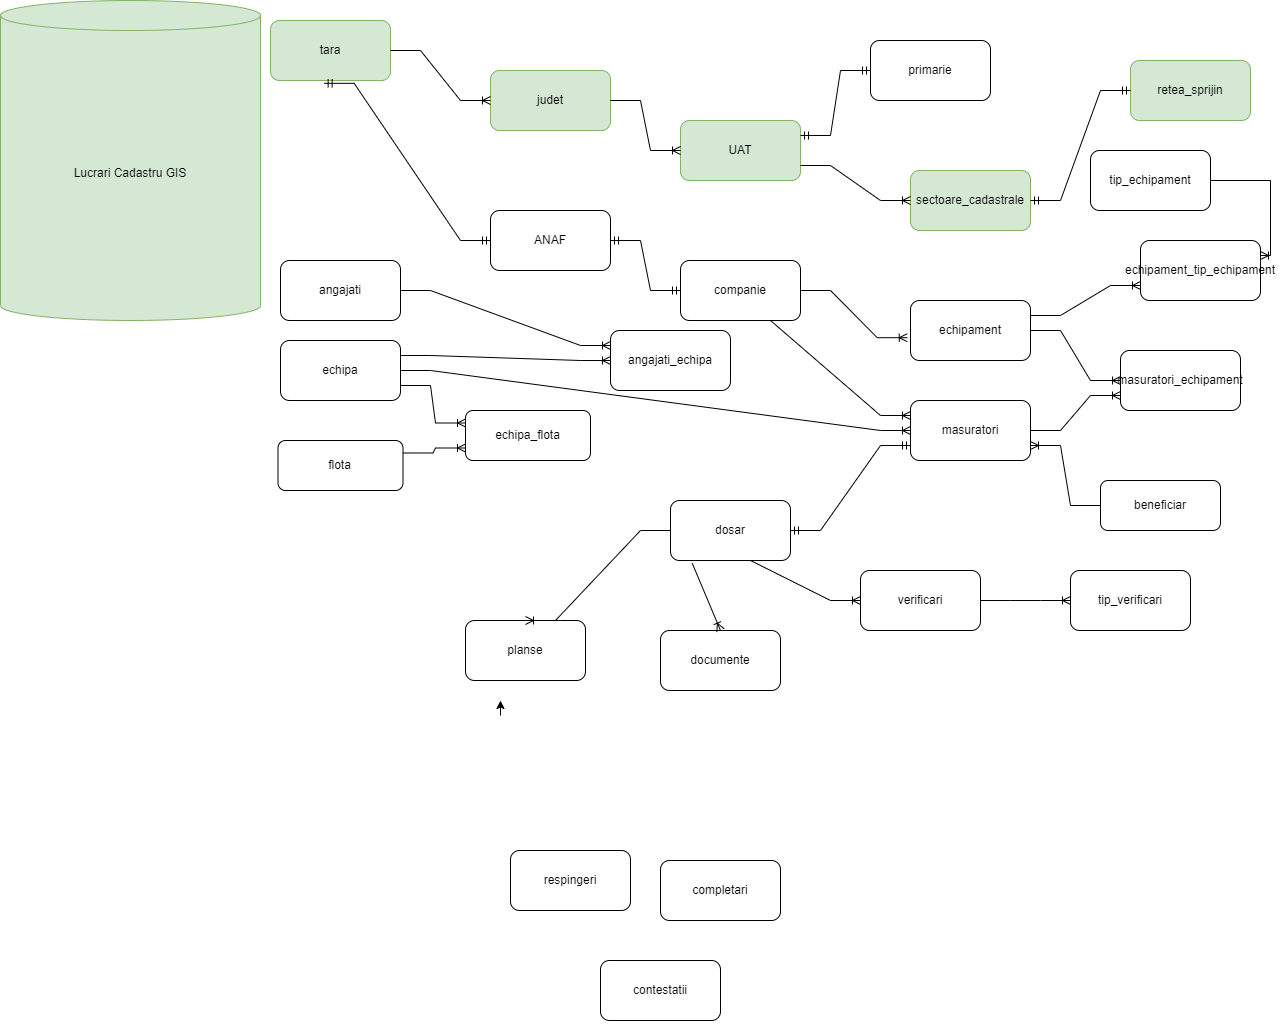

The diagram above was exported from draw.io. Its source (the exported page's mxGraphModel, read from the mxfile embedded in the PNG):
<mxGraphModel dx="1552" dy="882" grid="1" gridSize="10" guides="1" tooltips="1" connect="1" arrows="1" fold="1" page="1" pageScale="1" pageWidth="850" pageHeight="1100" math="0" shadow="0">
  <root>
    <mxCell id="0" />
    <mxCell id="1" parent="0" />
    <mxCell id="ROokGIwU-I5PkmGVCqzA-1" value="Lucrari Cadastru GIS&lt;br&gt;" style="shape=cylinder3;whiteSpace=wrap;html=1;boundedLbl=1;backgroundOutline=1;size=15;fillColor=#d5e8d4;strokeColor=#82b366;" parent="1" vertex="1">
      <mxGeometry y="20" width="260" height="320" as="geometry" />
    </mxCell>
    <mxCell id="ROokGIwU-I5PkmGVCqzA-3" value="retea_sprijin&lt;br&gt;" style="rounded=1;whiteSpace=wrap;html=1;fillColor=#d5e8d4;strokeColor=#82b366;" parent="1" vertex="1">
      <mxGeometry x="1130" y="80" width="120" height="60" as="geometry" />
    </mxCell>
    <mxCell id="ROokGIwU-I5PkmGVCqzA-5" value="echipa" style="rounded=1;whiteSpace=wrap;html=1;" parent="1" vertex="1">
      <mxGeometry x="280" y="360" width="120" height="60" as="geometry" />
    </mxCell>
    <mxCell id="ROokGIwU-I5PkmGVCqzA-7" value="angajati" style="rounded=1;whiteSpace=wrap;html=1;" parent="1" vertex="1">
      <mxGeometry x="280" y="280" width="120" height="60" as="geometry" />
    </mxCell>
    <mxCell id="ROokGIwU-I5PkmGVCqzA-8" value="sectoare_cadastrale" style="rounded=1;whiteSpace=wrap;html=1;fillColor=#d5e8d4;strokeColor=#82b366;" parent="1" vertex="1">
      <mxGeometry x="910" y="190" width="120" height="60" as="geometry" />
    </mxCell>
    <mxCell id="ROokGIwU-I5PkmGVCqzA-9" value="echipament" style="rounded=1;whiteSpace=wrap;html=1;" parent="1" vertex="1">
      <mxGeometry x="910" y="320" width="120" height="60" as="geometry" />
    </mxCell>
    <mxCell id="t_kvME6PJZ_PKbctjpxq-2" style="edgeStyle=orthogonalEdgeStyle;rounded=0;orthogonalLoop=1;jettySize=auto;html=1;exitX=0;exitY=0.75;exitDx=0;exitDy=0;" edge="1" parent="1">
      <mxGeometry relative="1" as="geometry">
        <mxPoint x="500" y="720" as="targetPoint" />
        <mxPoint x="500.0000000000002" y="734.9999999999998" as="sourcePoint" />
      </mxGeometry>
    </mxCell>
    <mxCell id="ROokGIwU-I5PkmGVCqzA-11" value="flota" style="rounded=1;whiteSpace=wrap;html=1;" parent="1" vertex="1">
      <mxGeometry x="277.5" y="460" width="125" height="50" as="geometry" />
    </mxCell>
    <mxCell id="ROokGIwU-I5PkmGVCqzA-12" value="documente" style="rounded=1;whiteSpace=wrap;html=1;" parent="1" vertex="1">
      <mxGeometry x="660" y="650" width="120" height="60" as="geometry" />
    </mxCell>
    <mxCell id="ROokGIwU-I5PkmGVCqzA-13" value="masuratori" style="rounded=1;whiteSpace=wrap;html=1;" parent="1" vertex="1">
      <mxGeometry x="910" y="420" width="120" height="60" as="geometry" />
    </mxCell>
    <mxCell id="ROokGIwU-I5PkmGVCqzA-14" value="primarie" style="rounded=1;whiteSpace=wrap;html=1;" parent="1" vertex="1">
      <mxGeometry x="870" y="60" width="120" height="60" as="geometry" />
    </mxCell>
    <mxCell id="ROokGIwU-I5PkmGVCqzA-15" value="beneficiar" style="rounded=1;whiteSpace=wrap;html=1;" parent="1" vertex="1">
      <mxGeometry x="1100" y="500" width="120" height="50" as="geometry" />
    </mxCell>
    <mxCell id="ROokGIwU-I5PkmGVCqzA-17" value="dosar" style="rounded=1;whiteSpace=wrap;html=1;" parent="1" vertex="1">
      <mxGeometry x="670" y="520" width="120" height="60" as="geometry" />
    </mxCell>
    <mxCell id="ROokGIwU-I5PkmGVCqzA-19" value="planse" style="rounded=1;whiteSpace=wrap;html=1;" parent="1" vertex="1">
      <mxGeometry x="465" y="640" width="120" height="60" as="geometry" />
    </mxCell>
    <mxCell id="ROokGIwU-I5PkmGVCqzA-20" value="respingeri" style="rounded=1;whiteSpace=wrap;html=1;" parent="1" vertex="1">
      <mxGeometry x="510" y="870" width="120" height="60" as="geometry" />
    </mxCell>
    <mxCell id="ROokGIwU-I5PkmGVCqzA-21" value="completari" style="rounded=1;whiteSpace=wrap;html=1;" parent="1" vertex="1">
      <mxGeometry x="660" y="880" width="120" height="60" as="geometry" />
    </mxCell>
    <mxCell id="ROokGIwU-I5PkmGVCqzA-22" value="contestatii" style="rounded=1;whiteSpace=wrap;html=1;" parent="1" vertex="1">
      <mxGeometry x="600" y="980" width="120" height="60" as="geometry" />
    </mxCell>
    <mxCell id="t_kvME6PJZ_PKbctjpxq-3" value="UAT" style="rounded=1;whiteSpace=wrap;html=1;fillColor=#d5e8d4;strokeColor=#82b366;" vertex="1" parent="1">
      <mxGeometry x="680" y="140" width="120" height="60" as="geometry" />
    </mxCell>
    <mxCell id="t_kvME6PJZ_PKbctjpxq-4" value="" style="edgeStyle=entityRelationEdgeStyle;fontSize=12;html=1;endArrow=ERoneToMany;rounded=0;entryX=0;entryY=0.5;entryDx=0;entryDy=0;exitX=1;exitY=0.75;exitDx=0;exitDy=0;" edge="1" parent="1" source="t_kvME6PJZ_PKbctjpxq-3" target="ROokGIwU-I5PkmGVCqzA-8">
      <mxGeometry width="100" height="100" relative="1" as="geometry">
        <mxPoint x="430" y="80" as="sourcePoint" />
        <mxPoint x="510" y="90" as="targetPoint" />
      </mxGeometry>
    </mxCell>
    <mxCell id="t_kvME6PJZ_PKbctjpxq-5" value="judet" style="rounded=1;whiteSpace=wrap;html=1;fillColor=#d5e8d4;strokeColor=#82b366;" vertex="1" parent="1">
      <mxGeometry x="490" y="90" width="120" height="60" as="geometry" />
    </mxCell>
    <mxCell id="t_kvME6PJZ_PKbctjpxq-6" value="" style="edgeStyle=entityRelationEdgeStyle;fontSize=12;html=1;endArrow=ERoneToMany;rounded=0;exitX=1;exitY=0.5;exitDx=0;exitDy=0;entryX=0;entryY=0.5;entryDx=0;entryDy=0;" edge="1" parent="1" source="t_kvME6PJZ_PKbctjpxq-5" target="t_kvME6PJZ_PKbctjpxq-3">
      <mxGeometry width="100" height="100" relative="1" as="geometry">
        <mxPoint x="470" y="280" as="sourcePoint" />
        <mxPoint x="570" y="180" as="targetPoint" />
      </mxGeometry>
    </mxCell>
    <mxCell id="t_kvME6PJZ_PKbctjpxq-7" value="tara" style="rounded=1;whiteSpace=wrap;html=1;fillColor=#d5e8d4;strokeColor=#82b366;" vertex="1" parent="1">
      <mxGeometry x="270" y="40" width="120" height="60" as="geometry" />
    </mxCell>
    <mxCell id="t_kvME6PJZ_PKbctjpxq-8" value="" style="edgeStyle=entityRelationEdgeStyle;fontSize=12;html=1;endArrow=ERoneToMany;rounded=0;exitX=1;exitY=0.5;exitDx=0;exitDy=0;entryX=0;entryY=0.5;entryDx=0;entryDy=0;" edge="1" parent="1" source="t_kvME6PJZ_PKbctjpxq-7" target="t_kvME6PJZ_PKbctjpxq-5">
      <mxGeometry width="100" height="100" relative="1" as="geometry">
        <mxPoint x="470" y="280" as="sourcePoint" />
        <mxPoint x="570" y="180" as="targetPoint" />
      </mxGeometry>
    </mxCell>
    <mxCell id="t_kvME6PJZ_PKbctjpxq-9" value="companie" style="rounded=1;whiteSpace=wrap;html=1;" vertex="1" parent="1">
      <mxGeometry x="680" y="280" width="120" height="60" as="geometry" />
    </mxCell>
    <mxCell id="t_kvME6PJZ_PKbctjpxq-10" value="" style="edgeStyle=entityRelationEdgeStyle;fontSize=12;html=1;endArrow=ERoneToMany;rounded=0;entryX=-0.027;entryY=0.62;entryDx=0;entryDy=0;entryPerimeter=0;exitX=1;exitY=0.5;exitDx=0;exitDy=0;" edge="1" parent="1" source="t_kvME6PJZ_PKbctjpxq-9" target="ROokGIwU-I5PkmGVCqzA-9">
      <mxGeometry width="100" height="100" relative="1" as="geometry">
        <mxPoint x="560" y="460" as="sourcePoint" />
        <mxPoint x="660" y="360" as="targetPoint" />
        <Array as="points">
          <mxPoint x="900" y="350" />
          <mxPoint x="907" y="340" />
        </Array>
      </mxGeometry>
    </mxCell>
    <mxCell id="t_kvME6PJZ_PKbctjpxq-11" value="ANAF" style="rounded=1;whiteSpace=wrap;html=1;" vertex="1" parent="1">
      <mxGeometry x="490" y="230" width="120" height="60" as="geometry" />
    </mxCell>
    <mxCell id="t_kvME6PJZ_PKbctjpxq-12" value="" style="edgeStyle=entityRelationEdgeStyle;fontSize=12;html=1;endArrow=ERmandOne;startArrow=ERmandOne;rounded=0;exitX=1;exitY=0.5;exitDx=0;exitDy=0;entryX=0;entryY=0.5;entryDx=0;entryDy=0;" edge="1" parent="1" source="t_kvME6PJZ_PKbctjpxq-11" target="t_kvME6PJZ_PKbctjpxq-9">
      <mxGeometry width="100" height="100" relative="1" as="geometry">
        <mxPoint x="560" y="460" as="sourcePoint" />
        <mxPoint x="660" y="360" as="targetPoint" />
      </mxGeometry>
    </mxCell>
    <mxCell id="t_kvME6PJZ_PKbctjpxq-13" value="" style="edgeStyle=entityRelationEdgeStyle;fontSize=12;html=1;endArrow=ERmandOne;startArrow=ERmandOne;rounded=0;exitX=0.447;exitY=1.047;exitDx=0;exitDy=0;exitPerimeter=0;entryX=0;entryY=0.5;entryDx=0;entryDy=0;" edge="1" parent="1" source="t_kvME6PJZ_PKbctjpxq-7" target="t_kvME6PJZ_PKbctjpxq-11">
      <mxGeometry width="100" height="100" relative="1" as="geometry">
        <mxPoint x="560" y="360" as="sourcePoint" />
        <mxPoint x="660" y="260" as="targetPoint" />
        <Array as="points">
          <mxPoint x="350" y="170" />
          <mxPoint x="370" y="210" />
          <mxPoint x="360" y="250" />
        </Array>
      </mxGeometry>
    </mxCell>
    <mxCell id="t_kvME6PJZ_PKbctjpxq-14" value="" style="edgeStyle=entityRelationEdgeStyle;fontSize=12;html=1;endArrow=ERoneToMany;rounded=0;exitX=0.5;exitY=1;exitDx=0;exitDy=0;entryX=0;entryY=0.25;entryDx=0;entryDy=0;" edge="1" parent="1" source="t_kvME6PJZ_PKbctjpxq-9" target="ROokGIwU-I5PkmGVCqzA-13">
      <mxGeometry width="100" height="100" relative="1" as="geometry">
        <mxPoint x="810" y="550" as="sourcePoint" />
        <mxPoint x="910" y="450" as="targetPoint" />
      </mxGeometry>
    </mxCell>
    <mxCell id="t_kvME6PJZ_PKbctjpxq-15" value="masuratori_echipament" style="rounded=1;whiteSpace=wrap;html=1;" vertex="1" parent="1">
      <mxGeometry x="1120" y="370" width="120" height="60" as="geometry" />
    </mxCell>
    <mxCell id="t_kvME6PJZ_PKbctjpxq-16" value="" style="edgeStyle=entityRelationEdgeStyle;fontSize=12;html=1;endArrow=ERoneToMany;rounded=0;exitX=1;exitY=0.5;exitDx=0;exitDy=0;entryX=0;entryY=0.5;entryDx=0;entryDy=0;" edge="1" parent="1" source="ROokGIwU-I5PkmGVCqzA-9" target="t_kvME6PJZ_PKbctjpxq-15">
      <mxGeometry width="100" height="100" relative="1" as="geometry">
        <mxPoint x="960" y="560" as="sourcePoint" />
        <mxPoint x="1060" y="460" as="targetPoint" />
      </mxGeometry>
    </mxCell>
    <mxCell id="t_kvME6PJZ_PKbctjpxq-17" value="" style="edgeStyle=entityRelationEdgeStyle;fontSize=12;html=1;endArrow=ERoneToMany;rounded=0;entryX=0;entryY=0.75;entryDx=0;entryDy=0;exitX=1;exitY=0.5;exitDx=0;exitDy=0;" edge="1" parent="1" source="ROokGIwU-I5PkmGVCqzA-13" target="t_kvME6PJZ_PKbctjpxq-15">
      <mxGeometry width="100" height="100" relative="1" as="geometry">
        <mxPoint x="960" y="560" as="sourcePoint" />
        <mxPoint x="1060" y="460" as="targetPoint" />
      </mxGeometry>
    </mxCell>
    <mxCell id="t_kvME6PJZ_PKbctjpxq-18" value="angajati_echipa" style="rounded=1;whiteSpace=wrap;html=1;" vertex="1" parent="1">
      <mxGeometry x="610" y="350" width="120" height="60" as="geometry" />
    </mxCell>
    <mxCell id="t_kvME6PJZ_PKbctjpxq-20" value="" style="edgeStyle=entityRelationEdgeStyle;fontSize=12;html=1;endArrow=ERoneToMany;rounded=0;exitX=1;exitY=0.25;exitDx=0;exitDy=0;entryX=0;entryY=0.5;entryDx=0;entryDy=0;" edge="1" parent="1" source="ROokGIwU-I5PkmGVCqzA-5" target="t_kvME6PJZ_PKbctjpxq-18">
      <mxGeometry width="100" height="100" relative="1" as="geometry">
        <mxPoint x="400" y="430" as="sourcePoint" />
        <mxPoint x="500" y="330" as="targetPoint" />
      </mxGeometry>
    </mxCell>
    <mxCell id="t_kvME6PJZ_PKbctjpxq-21" value="" style="edgeStyle=entityRelationEdgeStyle;fontSize=12;html=1;endArrow=ERoneToMany;rounded=0;exitX=1;exitY=0.5;exitDx=0;exitDy=0;entryX=0;entryY=0.25;entryDx=0;entryDy=0;" edge="1" parent="1" source="ROokGIwU-I5PkmGVCqzA-7" target="t_kvME6PJZ_PKbctjpxq-18">
      <mxGeometry width="100" height="100" relative="1" as="geometry">
        <mxPoint x="670" y="400" as="sourcePoint" />
        <mxPoint x="770" y="300" as="targetPoint" />
      </mxGeometry>
    </mxCell>
    <mxCell id="t_kvME6PJZ_PKbctjpxq-22" value="" style="edgeStyle=entityRelationEdgeStyle;fontSize=12;html=1;endArrow=ERoneToMany;rounded=0;entryX=0;entryY=0.75;entryDx=0;entryDy=0;exitX=1;exitY=0.5;exitDx=0;exitDy=0;" edge="1" parent="1" source="ROokGIwU-I5PkmGVCqzA-5">
      <mxGeometry width="100" height="100" relative="1" as="geometry">
        <mxPoint x="420" y="410" as="sourcePoint" />
        <mxPoint x="910" y="450" as="targetPoint" />
      </mxGeometry>
    </mxCell>
    <mxCell id="t_kvME6PJZ_PKbctjpxq-23" value="echipa_flota" style="rounded=1;whiteSpace=wrap;html=1;" vertex="1" parent="1">
      <mxGeometry x="465" y="430" width="125" height="50" as="geometry" />
    </mxCell>
    <mxCell id="t_kvME6PJZ_PKbctjpxq-24" value="" style="edgeStyle=entityRelationEdgeStyle;fontSize=12;html=1;endArrow=ERoneToMany;rounded=0;exitX=1;exitY=0.75;exitDx=0;exitDy=0;entryX=0;entryY=0.25;entryDx=0;entryDy=0;" edge="1" parent="1" source="ROokGIwU-I5PkmGVCqzA-5" target="t_kvME6PJZ_PKbctjpxq-23">
      <mxGeometry width="100" height="100" relative="1" as="geometry">
        <mxPoint x="670" y="560" as="sourcePoint" />
        <mxPoint x="770" y="460" as="targetPoint" />
      </mxGeometry>
    </mxCell>
    <mxCell id="t_kvME6PJZ_PKbctjpxq-25" value="" style="edgeStyle=entityRelationEdgeStyle;fontSize=12;html=1;endArrow=ERoneToMany;rounded=0;exitX=1;exitY=0.25;exitDx=0;exitDy=0;entryX=0;entryY=0.75;entryDx=0;entryDy=0;" edge="1" parent="1" source="ROokGIwU-I5PkmGVCqzA-11" target="t_kvME6PJZ_PKbctjpxq-23">
      <mxGeometry width="100" height="100" relative="1" as="geometry">
        <mxPoint x="670" y="560" as="sourcePoint" />
        <mxPoint x="770" y="460" as="targetPoint" />
      </mxGeometry>
    </mxCell>
    <mxCell id="t_kvME6PJZ_PKbctjpxq-26" value="" style="edgeStyle=entityRelationEdgeStyle;fontSize=12;html=1;endArrow=ERmandOne;startArrow=ERmandOne;rounded=0;entryX=0;entryY=0.5;entryDx=0;entryDy=0;exitX=1;exitY=0.5;exitDx=0;exitDy=0;" edge="1" parent="1" source="ROokGIwU-I5PkmGVCqzA-8" target="ROokGIwU-I5PkmGVCqzA-3">
      <mxGeometry width="100" height="100" relative="1" as="geometry">
        <mxPoint x="700" y="420" as="sourcePoint" />
        <mxPoint x="800" y="320" as="targetPoint" />
        <Array as="points">
          <mxPoint x="1070" y="250" />
        </Array>
      </mxGeometry>
    </mxCell>
    <mxCell id="t_kvME6PJZ_PKbctjpxq-27" value="" style="edgeStyle=entityRelationEdgeStyle;fontSize=12;html=1;endArrow=ERmandOne;startArrow=ERmandOne;rounded=0;entryX=0;entryY=0.5;entryDx=0;entryDy=0;exitX=1;exitY=0.25;exitDx=0;exitDy=0;" edge="1" parent="1" source="t_kvME6PJZ_PKbctjpxq-3" target="ROokGIwU-I5PkmGVCqzA-14">
      <mxGeometry width="100" height="100" relative="1" as="geometry">
        <mxPoint x="730" y="150" as="sourcePoint" />
        <mxPoint x="830" y="50" as="targetPoint" />
      </mxGeometry>
    </mxCell>
    <mxCell id="t_kvME6PJZ_PKbctjpxq-28" value="" style="edgeStyle=entityRelationEdgeStyle;fontSize=12;html=1;endArrow=ERoneToMany;rounded=0;entryX=1;entryY=0.75;entryDx=0;entryDy=0;exitX=0;exitY=0.5;exitDx=0;exitDy=0;" edge="1" parent="1" source="ROokGIwU-I5PkmGVCqzA-15" target="ROokGIwU-I5PkmGVCqzA-13">
      <mxGeometry width="100" height="100" relative="1" as="geometry">
        <mxPoint x="1160" y="640" as="sourcePoint" />
        <mxPoint x="1110" y="530" as="targetPoint" />
        <Array as="points">
          <mxPoint x="1000" y="690" />
        </Array>
      </mxGeometry>
    </mxCell>
    <mxCell id="t_kvME6PJZ_PKbctjpxq-29" value="tip_echipament" style="rounded=1;whiteSpace=wrap;html=1;" vertex="1" parent="1">
      <mxGeometry x="1090" y="170" width="120" height="60" as="geometry" />
    </mxCell>
    <mxCell id="t_kvME6PJZ_PKbctjpxq-30" value="echipament_tip_echipament" style="rounded=1;whiteSpace=wrap;html=1;" vertex="1" parent="1">
      <mxGeometry x="1140" y="260" width="120" height="60" as="geometry" />
    </mxCell>
    <mxCell id="t_kvME6PJZ_PKbctjpxq-31" value="" style="edgeStyle=entityRelationEdgeStyle;fontSize=12;html=1;endArrow=ERoneToMany;rounded=0;exitX=1;exitY=0.25;exitDx=0;exitDy=0;entryX=0;entryY=0.75;entryDx=0;entryDy=0;" edge="1" parent="1" source="ROokGIwU-I5PkmGVCqzA-9" target="t_kvME6PJZ_PKbctjpxq-30">
      <mxGeometry width="100" height="100" relative="1" as="geometry">
        <mxPoint x="1040" y="340" as="sourcePoint" />
        <mxPoint x="1140" y="240" as="targetPoint" />
        <Array as="points">
          <mxPoint x="1390" y="130" />
          <mxPoint x="1260" y="170" />
        </Array>
      </mxGeometry>
    </mxCell>
    <mxCell id="t_kvME6PJZ_PKbctjpxq-32" value="" style="edgeStyle=orthogonalEdgeStyle;fontSize=12;html=1;endArrow=ERoneToMany;rounded=0;exitX=1;exitY=0.5;exitDx=0;exitDy=0;entryX=1;entryY=0.25;entryDx=0;entryDy=0;" edge="1" parent="1" source="t_kvME6PJZ_PKbctjpxq-29" target="t_kvME6PJZ_PKbctjpxq-30">
      <mxGeometry width="100" height="100" relative="1" as="geometry">
        <mxPoint x="1275" y="220" as="sourcePoint" />
        <mxPoint x="1375" y="120" as="targetPoint" />
      </mxGeometry>
    </mxCell>
    <mxCell id="t_kvME6PJZ_PKbctjpxq-33" value="tip_verificari" style="rounded=1;whiteSpace=wrap;html=1;" vertex="1" parent="1">
      <mxGeometry x="1070" y="590" width="120" height="60" as="geometry" />
    </mxCell>
    <mxCell id="t_kvME6PJZ_PKbctjpxq-34" value="verificari" style="rounded=1;whiteSpace=wrap;html=1;" vertex="1" parent="1">
      <mxGeometry x="860" y="590" width="120" height="60" as="geometry" />
    </mxCell>
    <mxCell id="t_kvME6PJZ_PKbctjpxq-35" value="" style="edgeStyle=entityRelationEdgeStyle;fontSize=12;html=1;endArrow=ERoneToMany;rounded=0;exitX=1;exitY=0.5;exitDx=0;exitDy=0;entryX=0;entryY=0.5;entryDx=0;entryDy=0;" edge="1" parent="1" source="t_kvME6PJZ_PKbctjpxq-34" target="t_kvME6PJZ_PKbctjpxq-33">
      <mxGeometry width="100" height="100" relative="1" as="geometry">
        <mxPoint x="700" y="830" as="sourcePoint" />
        <mxPoint x="800" y="730" as="targetPoint" />
      </mxGeometry>
    </mxCell>
    <mxCell id="t_kvME6PJZ_PKbctjpxq-36" value="" style="edgeStyle=entityRelationEdgeStyle;fontSize=12;html=1;endArrow=ERmandOne;startArrow=ERmandOne;rounded=0;exitX=1;exitY=0.5;exitDx=0;exitDy=0;entryX=0;entryY=0.75;entryDx=0;entryDy=0;" edge="1" parent="1" source="ROokGIwU-I5PkmGVCqzA-17" target="ROokGIwU-I5PkmGVCqzA-13">
      <mxGeometry width="100" height="100" relative="1" as="geometry">
        <mxPoint x="700" y="790" as="sourcePoint" />
        <mxPoint x="800" y="690" as="targetPoint" />
      </mxGeometry>
    </mxCell>
    <mxCell id="t_kvME6PJZ_PKbctjpxq-37" value="" style="edgeStyle=entityRelationEdgeStyle;fontSize=12;html=1;endArrow=ERoneToMany;rounded=0;exitX=0.417;exitY=1;exitDx=0;exitDy=0;exitPerimeter=0;entryX=0;entryY=0.5;entryDx=0;entryDy=0;" edge="1" parent="1" source="ROokGIwU-I5PkmGVCqzA-17" target="t_kvME6PJZ_PKbctjpxq-34">
      <mxGeometry width="100" height="100" relative="1" as="geometry">
        <mxPoint x="700" y="790" as="sourcePoint" />
        <mxPoint x="800" y="690" as="targetPoint" />
      </mxGeometry>
    </mxCell>
    <mxCell id="t_kvME6PJZ_PKbctjpxq-38" value="" style="edgeStyle=entityRelationEdgeStyle;fontSize=12;html=1;endArrow=ERoneToMany;rounded=0;exitX=0;exitY=0.5;exitDx=0;exitDy=0;entryX=0.5;entryY=0;entryDx=0;entryDy=0;" edge="1" parent="1" source="ROokGIwU-I5PkmGVCqzA-17" target="ROokGIwU-I5PkmGVCqzA-19">
      <mxGeometry width="100" height="100" relative="1" as="geometry">
        <mxPoint x="700" y="710" as="sourcePoint" />
        <mxPoint x="800" y="610" as="targetPoint" />
      </mxGeometry>
    </mxCell>
    <mxCell id="t_kvME6PJZ_PKbctjpxq-39" value="" style="fontSize=12;html=1;endArrow=ERoneToMany;rounded=0;exitX=0.181;exitY=1.046;exitDx=0;exitDy=0;exitPerimeter=0;entryX=0.5;entryY=0;entryDx=0;entryDy=0;" edge="1" parent="1" source="ROokGIwU-I5PkmGVCqzA-17" target="ROokGIwU-I5PkmGVCqzA-12">
      <mxGeometry width="100" height="100" relative="1" as="geometry">
        <mxPoint x="700" y="710" as="sourcePoint" />
        <mxPoint x="800" y="610" as="targetPoint" />
      </mxGeometry>
    </mxCell>
    <mxCell id="t_kvME6PJZ_PKbctjpxq-40" style="edgeStyle=orthogonalEdgeStyle;rounded=0;orthogonalLoop=1;jettySize=auto;html=1;exitX=0.5;exitY=1;exitDx=0;exitDy=0;" edge="1" parent="1" source="ROokGIwU-I5PkmGVCqzA-22" target="ROokGIwU-I5PkmGVCqzA-22">
      <mxGeometry relative="1" as="geometry" />
    </mxCell>
  </root>
</mxGraphModel>